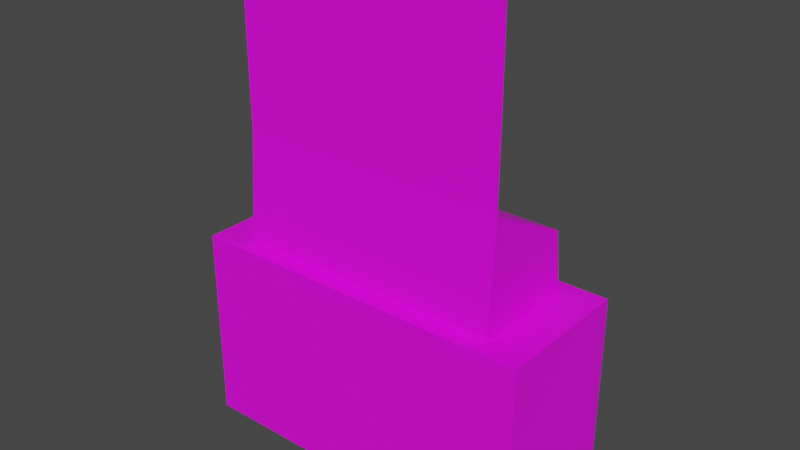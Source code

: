 # Source: sideholder.blend  (saved by Blender 2.93.21; exported with 4.5.12 LTS)
import bpy
from mathutils import Matrix  # noqa: F401  (used for matrix-valued properties, if any)

bpy.ops.wm.read_factory_settings(use_empty=True)
scene = bpy.context.scene
scene.name = 'Scene'

# ---- collections
col_collection = bpy.data.collections.new('Collection'); scene.collection.children.link(col_collection)

# ---- images (referenced by path relative to the original .blend; pixels are not part of the script)
import os
ASSET_DIR = os.environ.get("B2B_ASSET_DIR", "")  # directory of the original .blend (textures are referenced by path, not embedded)
HERE = os.path.dirname(os.path.abspath(__file__))  # packed textures are extracted next to this script under _unpacked/

def load_image(name, relpath, width, height, colorspace="sRGB"):
    """Load a texture the original file referenced (path relative to the .blend, or extracted next to this script)."""
    p = next((c for c in (os.path.join(HERE, relpath), os.path.join(ASSET_DIR, relpath)) if relpath and os.path.exists(c)), "")
    if p:
        img = bpy.data.images.load(p, check_existing=True)
        img.name = name
    else:  # same state as the original file: an image datablock whose file is absent (Cycles renders it pink)
        img = bpy.data.images.new(name, width, height)
        img.source = "FILE"
        img.filepath = "//" + (relpath or name)
    img.colorspace_settings.name = colorspace
    return img
img_wood_jpg = load_image('wood.jpg', 'wood.jpg', 1024, 1024, 'sRGB')

# ---- materials (node trees are filled in below, after node groups)
mat_material_003 = bpy.data.materials.new('Material.003')
mat_material_003.use_transparent_shadow = False

# ---- material node trees
mat_material_003.use_nodes = True; mat_material_003.node_tree.nodes.clear()
_N = mat_material_003.node_tree.nodes; _L = mat_material_003.node_tree.links
n0 = _N.new('ShaderNodeBsdfPrincipled'); n0.name = 'Principled BSDF'; n0.location = (10, 300)
n0.distribution = 'GGX'
n0.subsurface_method = 'BURLEY'
n0.inputs[3].default_value = 1.45
n0.inputs[27].default_value = (0.0, 0.0, 0.0, 1.0)
n0.inputs[28].default_value = 1.0
n1 = _N.new('ShaderNodeOutputMaterial'); n1.name = 'Material Output'; n1.location = (300, 300)
n2 = _N.new('ShaderNodeTexImage'); n2.name = 'Image Texture'; n2.location = (-300, 231)
n2.image = img_wood_jpg
_L.new(n0.outputs[0], n1.inputs[0])
_L.new(n2.outputs[0], n0.inputs[0])
n1.is_active_output = True

# ---- world
world_world = bpy.data.worlds.new('World'); scene.world = world_world
world_world.use_nodes = True; world_world.node_tree.nodes.clear()
_N = world_world.node_tree.nodes; _L = world_world.node_tree.links
n0 = _N.new('ShaderNodeOutputWorld'); n0.name = 'World Output'; n0.location = (300, 300)
n1 = _N.new('ShaderNodeBackground'); n1.name = 'Background'; n1.location = (10, 300)
n1.inputs[0].default_value = (0.05088, 0.05088, 0.05088, 1.0)
_L.new(n1.outputs[0], n0.inputs[0])
n0.is_active_output = True
world_world.color = (0.05088, 0.05088, 0.05088)
world_world.use_sun_shadow = False
world_world.sun_shadow_jitter_overblur = 0.0

# ---- meshes
me_cube_003 = bpy.data.meshes.new('Cube.003')
me_cube_003.from_pydata([(-1.0, -1.0, -1.0), (-1.0, -1.0, 1.0), (-1.0, 1.0, -1.0), (-1.0, 1.0, 1.0), (1.0, -1.0, -1.0), (1.0, -1.0, 1.0), (1.0, 1.0, -1.0), (1.0, 1.0, 1.0), (-0.7708, -0.7708, 2.383), (-0.7708, 0.7708, 2.383), (0.7708, -0.7708, 2.383), (0.7708, 0.7708, 2.383), (-1.0, -1.0, 2.383), (-1.0, 1.0, 2.383), (1.0, 1.0, 2.383), (1.0, -1.0, 2.383), (-0.387, -0.3289, 4.073), (-0.387, 0.3289, 3.665), (0.387, -0.3289, 4.073), (0.387, 0.3289, 3.665), (-0.7708, -0.6552, 4.275), (-0.7708, 0.6552, 3.463), (0.7708, 0.6552, 3.463), (0.7708, -0.6552, 4.275), (-0.387, -0.3289, 3.505), (-0.387, 0.3289, 3.098), (0.387, -0.3289, 3.505), (0.387, 0.3289, 3.098), (-0.387, -0.3289, 6.994), (0.387, -0.3289, 6.994), (-0.7708, -0.6552, 7.196), (0.7708, -0.6552, 7.196)], [], [(0, 1, 3, 2), (2, 3, 7, 6), (6, 7, 5, 4), (4, 5, 1, 0), (2, 6, 4, 0), (5, 7, 14, 15), (8, 10, 23, 20), (3, 1, 12, 13), (1, 5, 15, 12), (7, 3, 13, 14), (8, 9, 13, 12), (9, 11, 14, 13), (11, 10, 15, 14), (10, 8, 12, 15), (18, 19, 27, 26), (11, 9, 21, 22), (10, 11, 22, 23), (9, 8, 20, 21), (16, 17, 21, 20), (17, 19, 22, 21), (19, 18, 23, 22), (16, 20, 30, 28), (27, 25, 24, 26), (17, 16, 24, 25), (16, 18, 26, 24), (19, 17, 25, 27), (29, 28, 30, 31), (23, 18, 29, 31), (18, 16, 28, 29), (20, 23, 31, 30)])
_uv = me_cube_003.uv_layers.new(name='UVMap')
_uv.uv.foreach_set('vector', [0.2847, 0.5724, 0.1439, 0.5724, 0.1439, 0.7133, 0.2847, 0.7133, 0.7133, 0.4296, 0.5724, 0.4296, 0.5724, 0.5704, 0.7133, 0.5704, 0.7133, 0.5724, 0.5724, 0.5724, 0.5724, 0.7133, 0.7133, 0.7133, 0.7847, 0.1439, 0.6439, 0.1439, 0.6439, 0.2847, 0.7847, 0.2847, 0.7847, 0.2867, 0.6439, 0.2867, 0.6439, 0.4276, 0.7847, 0.4276, 0.1419, 0.7153, 0.001001, 0.7153, 0.001001, 0.8561, 0.1419, 0.8561, 0.8561, 0.001001, 0.7153, 0.001001, 0.7153, 0.1419, 0.8561, 0.1419, 0.2847, 0.7153, 0.1439, 0.7153, 0.1439, 0.8561, 0.2847, 0.8561, 0.4276, 0.7153, 0.2867, 0.7153, 0.2867, 0.8561, 0.4276, 0.8561, 0.8561, 0.4296, 0.7153, 0.4296, 0.7153, 0.5704, 0.8561, 0.5704, 0.9276, 0.1419, 0.9276, 0.001001, 0.8581, 0.001001, 0.8581, 0.1419, 0.5724, 0.9276, 0.7133, 0.9276, 0.7133, 0.8581, 0.5724, 0.8581, 0.9276, 0.2847, 0.9276, 0.1439, 0.8581, 0.1439, 0.8581, 0.2847, 0.7153, 0.9276, 0.8561, 0.9276, 0.8561, 0.8581, 0.7153, 0.8581, 0.999, 0.07243, 0.9296, 0.07243, 0.9296, 0.1419, 0.999, 0.1419, 0.5704, 0.7153, 0.4296, 0.7153, 0.4296, 0.8561, 0.5704, 0.8561, 0.7133, 0.7153, 0.5724, 0.7153, 0.5724, 0.8561, 0.7133, 0.8561, 0.8561, 0.5724, 0.7153, 0.5724, 0.7153, 0.7133, 0.8561, 0.7133, 0.9276, 0.4276, 0.9276, 0.2867, 0.8581, 0.2867, 0.8581, 0.4276, 0.001001, 0.999, 0.1419, 0.999, 0.1419, 0.9296, 0.001001, 0.9296, 0.9276, 0.5704, 0.9276, 0.4296, 0.8581, 0.4296, 0.8581, 0.5704, 0.2847, 0.9276, 0.2847, 0.8581, 0.001001, 0.8581, 0.001001, 0.9276, 0.999, 0.1439, 0.9296, 0.1439, 0.9296, 0.2133, 0.999, 0.2133, 0.2133, 0.9296, 0.1439, 0.9296, 0.1439, 0.999, 0.2133, 0.999, 0.999, 0.2153, 0.9296, 0.2153, 0.9296, 0.2847, 0.999, 0.2847, 0.2847, 0.9296, 0.2153, 0.9296, 0.2153, 0.999, 0.2847, 0.999, 0.9276, 0.7133, 0.9276, 0.5724, 0.8581, 0.5724, 0.8581, 0.7133, 0.5704, 0.9276, 0.5704, 0.8581, 0.2867, 0.8581, 0.2867, 0.9276, 0.8561, 0.1439, 0.7867, 0.1439, 0.7867, 0.4276, 0.8561, 0.4276, 0.5704, 0.2847, 0.5704, 0.1439, 0.2867, 0.1439, 0.2867, 0.2847])
me_cube_003.materials.append(mat_material_003)
me_cube_003.use_remesh_fix_poles = True
me_cube_003.use_remesh_preserve_attributes = False
me_cube_003.update()

# ---- objects
ob_cube_002 = bpy.data.objects.new('Cube.002', me_cube_003)

# ---- transforms, parenting, visibility, modifiers, constraints
ob_cube_002.location = (0.0, 0.0, 0.0)
ob_cube_002.scale = (0.3, 0.1189, 0.1)

# ---- collection membership
col_collection.objects.link(ob_cube_002)

# ---- scene / render settings (as saved in the file)
scene.frame_start = 1; scene.frame_end = 250; scene.frame_set(1)
scene.render.engine = 'BLENDER_EEVEE_NEXT'
scene.cycles.use_denoising = False
scene.cycles.samples = 128
scene.cycles.sampling_pattern = 'TABULATED_SOBOL'
scene.cycles.use_adaptive_sampling = False
scene.cycles.use_light_tree = False
scene.view_settings.view_transform = 'Filmic'
bpy.context.view_layer.update()

# ---- added for rendering (the .blend has no active camera and no usable light): camera, sun
cam_auto = bpy.data.cameras.new('AutoCamera')
cam_auto.lens = 50.0
cam_auto.sensor_width = 36.0
cam_auto.clip_end = 1000.0
ob_auto_camera = bpy.data.objects.new('AutoCamera', cam_auto)
scene.collection.objects.link(ob_auto_camera)
ob_auto_camera.location = (0.96518, -1.15822, 1.08194)
ob_auto_camera.rotation_euler = (1.09748, -7.21219e-08, 0.694738)
scene.camera = ob_auto_camera
light_auto_sun = bpy.data.lights.new('AutoSun', 'SUN')
light_auto_sun.energy = 3.0
light_auto_sun.angle = 0.0523599
ob_auto_sun = bpy.data.objects.new('AutoSun', light_auto_sun)
scene.collection.objects.link(ob_auto_sun)
ob_auto_sun.rotation_euler = (0.872665, 0.174533, 0.523599)
bpy.context.view_layer.update()

